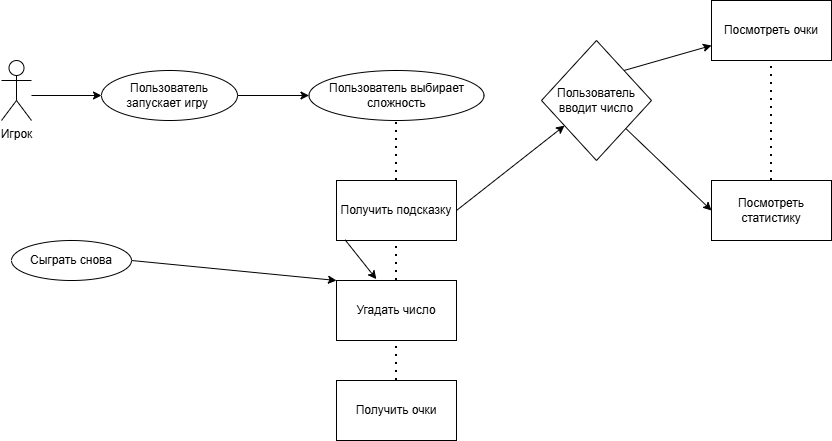

The diagram above was exported from draw.io. Its source (the exported page's mxGraphModel, read from the mxfile embedded in the PNG):
<mxGraphModel dx="1042" dy="630" grid="1" gridSize="10" guides="1" tooltips="1" connect="1" arrows="1" fold="1" page="1" pageScale="1" pageWidth="827" pageHeight="1169" math="0" shadow="0">
  <root>
    <mxCell id="0" />
    <mxCell id="1" parent="0" />
    <mxCell id="M0M0W2ks0URC0I-wohI9-1" parent="1" style="shape=umlActor;verticalLabelPosition=bottom;verticalAlign=top;html=1;outlineConnect=0;" value="Игрок" vertex="1">
      <mxGeometry height="60" width="30" x="200" y="240" as="geometry" />
    </mxCell>
    <mxCell id="M0M0W2ks0URC0I-wohI9-2" parent="1" style="ellipse;whiteSpace=wrap;html=1;" value="Пользователь запускает игру&amp;nbsp;" vertex="1">
      <mxGeometry height="50" width="136" x="300" y="250" as="geometry" />
    </mxCell>
    <mxCell id="M0M0W2ks0URC0I-wohI9-3" parent="1" style="ellipse;whiteSpace=wrap;html=1;" value="Пользователь выбирает сложность" vertex="1">
      <mxGeometry height="50" width="175" x="507.5" y="250" as="geometry" />
    </mxCell>
    <mxCell id="M0M0W2ks0URC0I-wohI9-5" parent="1" style="rhombus;whiteSpace=wrap;html=1;" value="Пользователь вводит число" vertex="1">
      <mxGeometry height="120" width="110" x="740" y="220" as="geometry" />
    </mxCell>
    <mxCell id="M0M0W2ks0URC0I-wohI9-6" parent="1" style="rounded=0;whiteSpace=wrap;html=1;" value="Получить подсказку" vertex="1">
      <mxGeometry height="60" width="120" x="535" y="360" as="geometry" />
    </mxCell>
    <mxCell id="M0M0W2ks0URC0I-wohI9-7" parent="1" style="rounded=0;whiteSpace=wrap;html=1;" value="Угадать число" vertex="1">
      <mxGeometry height="60" width="120" x="535" y="460" as="geometry" />
    </mxCell>
    <mxCell id="M0M0W2ks0URC0I-wohI9-8" parent="1" style="rounded=0;whiteSpace=wrap;html=1;" value="Получить очки" vertex="1">
      <mxGeometry height="60" width="120" x="535" y="560" as="geometry" />
    </mxCell>
    <mxCell id="M0M0W2ks0URC0I-wohI9-9" parent="1" style="ellipse;whiteSpace=wrap;html=1;" value="Сыграть снова" vertex="1">
      <mxGeometry height="40" width="120" x="210" y="420" as="geometry" />
    </mxCell>
    <mxCell id="M0M0W2ks0URC0I-wohI9-10" parent="1" style="rounded=0;whiteSpace=wrap;html=1;" value="Посмотреть очки" vertex="1">
      <mxGeometry height="60" width="120" x="910" y="180" as="geometry" />
    </mxCell>
    <mxCell id="M0M0W2ks0URC0I-wohI9-11" parent="1" style="rounded=0;whiteSpace=wrap;html=1;" value="Посмотреть статистику" vertex="1">
      <mxGeometry height="60" width="120" x="910" y="360" as="geometry" />
    </mxCell>
    <mxCell id="M0M0W2ks0URC0I-wohI9-12" edge="1" parent="1" style="endArrow=classic;html=1;rounded=0;entryX=0;entryY=0.5;entryDx=0;entryDy=0;" target="M0M0W2ks0URC0I-wohI9-2" value="">
      <mxGeometry height="50" relative="1" width="50" as="geometry">
        <mxPoint x="230" y="275" as="sourcePoint" />
        <mxPoint x="290" y="270" as="targetPoint" />
      </mxGeometry>
    </mxCell>
    <mxCell id="M0M0W2ks0URC0I-wohI9-13" edge="1" parent="1" source="M0M0W2ks0URC0I-wohI9-6" style="endArrow=none;dashed=1;html=1;dashPattern=1 3;strokeWidth=2;rounded=0;entryX=0.5;entryY=1;entryDx=0;entryDy=0;exitX=0.5;exitY=0;exitDx=0;exitDy=0;" target="M0M0W2ks0URC0I-wohI9-3" value="">
      <mxGeometry height="50" relative="1" width="50" as="geometry">
        <mxPoint x="590" y="360" as="sourcePoint" />
        <mxPoint x="580" y="310" as="targetPoint" />
      </mxGeometry>
    </mxCell>
    <mxCell id="M0M0W2ks0URC0I-wohI9-14" edge="1" parent="1" source="M0M0W2ks0URC0I-wohI9-2" style="endArrow=classic;html=1;rounded=0;exitX=1;exitY=0.5;exitDx=0;exitDy=0;entryX=0;entryY=0.5;entryDx=0;entryDy=0;" target="M0M0W2ks0URC0I-wohI9-3" value="">
      <mxGeometry height="50" relative="1" width="50" as="geometry">
        <mxPoint x="530" y="360" as="sourcePoint" />
        <mxPoint x="527.8299999999999" y="190.60000000000002" as="targetPoint" />
      </mxGeometry>
    </mxCell>
    <mxCell id="M0M0W2ks0URC0I-wohI9-15" edge="1" parent="1" source="M0M0W2ks0URC0I-wohI9-7" style="endArrow=none;dashed=1;html=1;dashPattern=1 3;strokeWidth=2;rounded=0;entryX=0.5;entryY=1;entryDx=0;entryDy=0;exitX=0.5;exitY=0;exitDx=0;exitDy=0;" target="M0M0W2ks0URC0I-wohI9-6" value="">
      <mxGeometry height="50" relative="1" width="50" as="geometry">
        <mxPoint x="530" y="360" as="sourcePoint" />
        <mxPoint x="580" y="310" as="targetPoint" />
      </mxGeometry>
    </mxCell>
    <mxCell id="M0M0W2ks0URC0I-wohI9-16" edge="1" parent="1" source="M0M0W2ks0URC0I-wohI9-8" style="endArrow=none;dashed=1;html=1;dashPattern=1 3;strokeWidth=2;rounded=0;entryX=0.5;entryY=1;entryDx=0;entryDy=0;exitX=0.5;exitY=0;exitDx=0;exitDy=0;" target="M0M0W2ks0URC0I-wohI9-7" value="">
      <mxGeometry height="50" relative="1" width="50" as="geometry">
        <mxPoint x="530" y="360" as="sourcePoint" />
        <mxPoint x="580" y="310" as="targetPoint" />
      </mxGeometry>
    </mxCell>
    <mxCell id="M0M0W2ks0URC0I-wohI9-17" edge="1" parent="1" source="M0M0W2ks0URC0I-wohI9-9" style="endArrow=classic;html=1;rounded=0;exitX=1;exitY=0.5;exitDx=0;exitDy=0;entryX=0;entryY=0;entryDx=0;entryDy=0;" target="M0M0W2ks0URC0I-wohI9-7" value="">
      <mxGeometry height="50" relative="1" width="50" as="geometry">
        <mxPoint x="530" y="360" as="sourcePoint" />
        <mxPoint x="580" y="310" as="targetPoint" />
      </mxGeometry>
    </mxCell>
    <mxCell id="M0M0W2ks0URC0I-wohI9-18" edge="1" parent="1" source="M0M0W2ks0URC0I-wohI9-6" style="endArrow=classic;html=1;rounded=0;exitX=0.072;exitY=0.99;exitDx=0;exitDy=0;exitPerimeter=0;entryX=0.332;entryY=-0.023;entryDx=0;entryDy=0;entryPerimeter=0;" target="M0M0W2ks0URC0I-wohI9-7" value="">
      <mxGeometry height="50" relative="1" width="50" as="geometry">
        <mxPoint x="530" y="360" as="sourcePoint" />
        <mxPoint x="580" y="310" as="targetPoint" />
      </mxGeometry>
    </mxCell>
    <mxCell id="M0M0W2ks0URC0I-wohI9-20" edge="1" parent="1" source="M0M0W2ks0URC0I-wohI9-6" style="endArrow=classic;html=1;rounded=0;exitX=1;exitY=0.5;exitDx=0;exitDy=0;" target="M0M0W2ks0URC0I-wohI9-5" value="">
      <mxGeometry height="50" relative="1" width="50" as="geometry">
        <mxPoint x="530" y="360" as="sourcePoint" />
        <mxPoint x="580" y="310" as="targetPoint" />
      </mxGeometry>
    </mxCell>
    <mxCell id="M0M0W2ks0URC0I-wohI9-21" edge="1" parent="1" source="M0M0W2ks0URC0I-wohI9-5" style="endArrow=classic;html=1;rounded=0;exitX=1;exitY=0;exitDx=0;exitDy=0;entryX=0;entryY=0.75;entryDx=0;entryDy=0;" target="M0M0W2ks0URC0I-wohI9-10" value="">
      <mxGeometry height="50" relative="1" width="50" as="geometry">
        <mxPoint x="530" y="360" as="sourcePoint" />
        <mxPoint x="580" y="310" as="targetPoint" />
      </mxGeometry>
    </mxCell>
    <mxCell id="M0M0W2ks0URC0I-wohI9-22" edge="1" parent="1" source="M0M0W2ks0URC0I-wohI9-5" style="endArrow=classic;html=1;rounded=0;entryX=0;entryY=0.5;entryDx=0;entryDy=0;" target="M0M0W2ks0URC0I-wohI9-11" value="">
      <mxGeometry height="50" relative="1" width="50" as="geometry">
        <mxPoint x="530" y="360" as="sourcePoint" />
        <mxPoint x="580" y="310" as="targetPoint" />
      </mxGeometry>
    </mxCell>
    <mxCell id="M0M0W2ks0URC0I-wohI9-23" edge="1" parent="1" source="M0M0W2ks0URC0I-wohI9-11" style="endArrow=none;dashed=1;html=1;dashPattern=1 3;strokeWidth=2;rounded=0;entryX=0.5;entryY=1;entryDx=0;entryDy=0;exitX=0.5;exitY=0;exitDx=0;exitDy=0;" target="M0M0W2ks0URC0I-wohI9-10" value="">
      <mxGeometry height="50" relative="1" width="50" as="geometry">
        <mxPoint x="530" y="360" as="sourcePoint" />
        <mxPoint x="580" y="310" as="targetPoint" />
      </mxGeometry>
    </mxCell>
  </root>
</mxGraphModel>